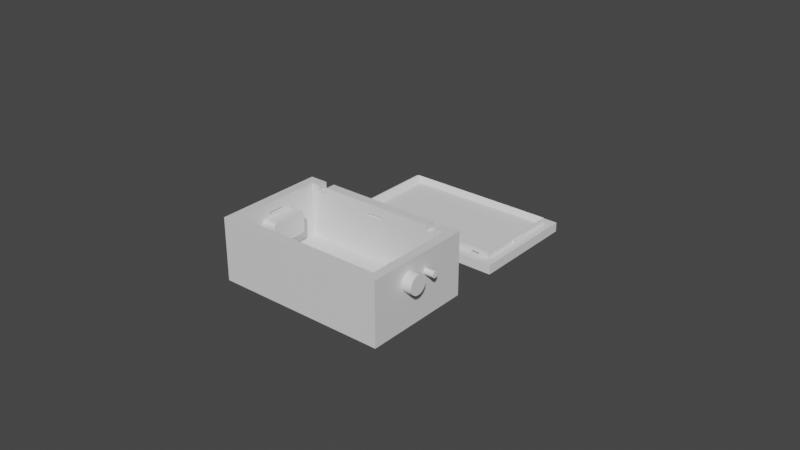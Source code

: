 # Source: Case_55x35x23mm_without_holes_.blend  (saved by Blender 3.5.10; exported with 4.5.12 LTS)
import bpy
from mathutils import Matrix  # noqa: F401  (used for matrix-valued properties, if any)

bpy.ops.wm.read_factory_settings(use_empty=True)
scene = bpy.context.scene
scene.name = 'Scene'

# ---- materials (node trees are filled in below, after node groups)
mat_material = bpy.data.materials.new('Material')
mat_material.alpha_threshold = 0.0
mat_material.use_transparent_shadow = False
mat_material.roughness = 0.5
mat_material.line_color = (0.0, 0.0, 0.0, 1.0)

# ---- material node trees
mat_material.use_nodes = True; mat_material.node_tree.nodes.clear()
_N = mat_material.node_tree.nodes; _L = mat_material.node_tree.links
n0 = _N.new('ShaderNodeOutputMaterial'); n0.name = 'Material Output'; n0.location = (300, 300)
n1 = _N.new('ShaderNodeBsdfPrincipled'); n1.name = 'Principled BSDF'; n1.location = (10, 300)
n1.distribution = 'GGX'
n1.subsurface_method = 'RANDOM_WALK_SKIN'
n1.inputs[3].default_value = 1.45
n1.inputs[27].default_value = (0.0, 0.0, 0.0, 1.0)
n1.inputs[28].default_value = 1.0
_L.new(n1.outputs[0], n0.inputs[0])
n0.is_active_output = True

# ---- world
world_world = bpy.data.worlds.new('World'); scene.world = world_world
world_world.use_nodes = True; world_world.node_tree.nodes.clear()
_N = world_world.node_tree.nodes; _L = world_world.node_tree.links
n0 = _N.new('ShaderNodeOutputWorld'); n0.name = 'World Output'; n0.location = (300, 300)
n1 = _N.new('ShaderNodeBackground'); n1.name = 'Background'; n1.location = (10, 300)
n1.inputs[0].default_value = (0.05088, 0.05088, 0.05088, 1.0)
_L.new(n1.outputs[0], n0.inputs[0])
n0.is_active_output = True
world_world.color = (0.05088, 0.05088, 0.05088)
world_world.use_sun_shadow = False
world_world.sun_shadow_jitter_overblur = 0.0

# ---- meshes
me_cube = bpy.data.meshes.new('Cube')
me_cube.from_pydata([(0.02454, 0.009319, 0.00455), (-0.002462, -0.02021, 0.00075), (-0.002462, -0.02021, 0.00155), (0.02754, 0.01232, -0.01545), (0.02454, -0.01968, 0.00455), (0.002538, -0.02021, 0.00075), (0.02754, -0.02268, -0.01545), (0.002538, -0.02021, 0.00155), (-0.002462, 0.009856, 0.00075), (-0.02446, 0.009319, 0.00455), (-0.002462, 0.009856, 0.00155), (0.02507, -0.003138, 0.00075), (0.002538, 0.009856, 0.00075), (0.02507, -0.003138, 0.00155), (0.002538, 0.009856, 0.00155), (-0.025, -0.003138, 0.00075), (0.02507, -0.008138, 0.00075), (-0.025, -0.003138, 0.00155), (0.02507, -0.008138, 0.00155), (-0.02746, 0.01232, -0.01545), (-0.02446, -0.01968, 0.00455), (-0.025, -0.008138, 0.00075), (-0.02746, -0.02268, -0.01545), (-0.025, -0.008138, 0.00155), (0.02754, -0.02268, 0.00455), (-0.02746, -0.02268, 0.00455), (0.02754, 0.01232, 0.00455), (-0.02746, 0.01232, 0.00455), (0.02454, -0.01968, -0.01245), (-0.02446, -0.01968, -0.01245), (0.02454, 0.009319, -0.01245), (-0.02446, 0.009319, -0.01245), (0.01852, 0.009319, 0.00255), (0.01852, 0.009319, 0.00455), (0.02152, 0.009319, 0.00455), (0.02152, 0.009319, 0.00255), (0.01852, 0.01232, 0.00255), (0.01852, 0.01232, 0.00455), (0.02152, 0.01232, 0.00455), (0.02152, 0.01232, 0.00255), (-0.02167, 0.009319, 0.00455), (-0.01867, 0.009319, 0.00455), (-0.02167, 0.009319, 0.00255), (-0.01867, 0.009319, 0.00255), (-0.02167, 0.01232, 0.00255), (-0.02167, 0.01232, 0.00455), (-0.01867, 0.01232, 0.00455), (-0.01867, 0.01232, 0.00255), (-0.02446, -0.008138, 0.00075), (-0.02446, -0.008138, 0.00155), (-0.02446, -0.003138, 0.00075), (-0.02446, -0.003138, 0.00155), (0.02454, -0.008138, 0.00075), (0.02454, -0.008138, 0.00155), (0.02454, -0.003138, 0.00155), (0.02454, -0.003138, 0.00075), (-0.002462, 0.009319, 0.00075), (-0.002462, 0.009319, 0.00155), (0.002538, 0.009319, 0.00155), (0.002538, 0.009319, 0.00075), (-0.002462, -0.01968, 0.00155), (-0.002462, -0.01968, 0.00075), (0.002538, -0.01968, 0.00075), (0.002538, -0.01968, 0.00155)], [], [(42, 40, 9, 31, 30, 0, 34, 35, 32, 58, 59, 56, 57, 43), (57, 58, 32, 33, 41, 43), (6, 24, 25, 22), (22, 25, 27, 19), (19, 3, 6, 22), (3, 26, 24, 6), (39, 38, 26, 3, 19, 27, 45, 44, 47, 46, 37, 36), (4, 20, 25, 24), (0, 4, 24, 26), (20, 9, 27, 25), (34, 0, 26, 38), (33, 37, 46, 41), (27, 9, 40, 45), (30, 31, 29, 28), (55, 54, 0, 30, 28, 4, 53, 52), (4, 0, 54, 53), (48, 49, 20, 29, 31, 9, 51, 50), (51, 9, 20, 49), (4, 28, 29, 20, 60, 61, 62, 63), (20, 4, 63, 60), (33, 32, 36, 37), (39, 35, 34, 38), (36, 32, 35, 39), (40, 42, 44, 45), (46, 47, 43, 41), (44, 42, 43, 47), (48, 21, 23, 49), (21, 15, 17, 23), (51, 17, 15, 50), (15, 21, 48, 50), (23, 17, 51, 49), (53, 18, 16, 52), (16, 18, 13, 11), (55, 11, 13, 54), (16, 11, 55, 52), (13, 18, 53, 54), (58, 14, 12, 59), (12, 14, 10, 8), (56, 8, 10, 57), (59, 12, 8, 56), (57, 10, 14, 58), (1, 2, 7, 5), (5, 7, 63, 62), (2, 1, 61, 60), (61, 1, 5, 62), (7, 2, 60, 63)])
_uv = me_cube.uv_layers.new(name='UVMap')
_uv.uv.foreach_set('vector', [0.8487, 0.5214, 0.8487, 0.5214, 0.8614, 0.5214, 0.8614, 0.5214, 0.6386, 0.5214, 0.6386, 0.5214, 0.6523, 0.5214, 0.6523, 0.5214, 0.666, 0.5214, 0.7386, 0.5214, 0.7386, 0.5214, 0.7614, 0.5214, 0.7614, 0.5214, 0.835, 0.5214, 0.7614, 0.5214, 0.7386, 0.5214, 0.666, 0.5214, 0.666, 0.5214, 0.835, 0.5214, 0.835, 0.5214, 0.375, 0.75, 0.625, 0.75, 0.625, 1.0, 0.375, 1.0, 0.375, 0.0, 0.625, 0.0, 0.625, 0.25, 0.375, 0.25, 0.125, 0.5, 0.375, 0.5, 0.375, 0.75, 0.125, 0.75, 0.375, 0.5, 0.625, 0.5, 0.625, 0.75, 0.375, 0.75, 0.6, 0.4727, 0.625, 0.4727, 0.625, 0.5, 0.375, 0.5, 0.375, 0.25, 0.625, 0.25, 0.625, 0.2763, 0.6, 0.2763, 0.6, 0.29, 0.625, 0.29, 0.625, 0.459, 0.6, 0.459, 0.6386, 0.7286, 0.8614, 0.7286, 0.875, 0.75, 0.625, 0.75, 0.6386, 0.5214, 0.6386, 0.7286, 0.625, 0.75, 0.625, 0.5, 0.8614, 0.7286, 0.8614, 0.5214, 0.875, 0.5, 0.875, 0.75, 0.6523, 0.5214, 0.6386, 0.5214, 0.625, 0.5, 0.6523, 0.5, 0.666, 0.5214, 0.666, 0.5, 0.835, 0.5, 0.835, 0.5214, 0.875, 0.5, 0.8614, 0.5214, 0.8487, 0.5214, 0.8487, 0.5, 0.6386, 0.5214, 0.8614, 0.5214, 0.8614, 0.7286, 0.6386, 0.7286, 0.6386, 0.6104, 0.6386, 0.6104, 0.6386, 0.5214, 0.6386, 0.5214, 0.6386, 0.7286, 0.6386, 0.7286, 0.6386, 0.6461, 0.6386, 0.6461, 0.6386, 0.7286, 0.6386, 0.5214, 0.6386, 0.6104, 0.6386, 0.6461, 0.8614, 0.6461, 0.8614, 0.6461, 0.8614, 0.7286, 0.8614, 0.7286, 0.8614, 0.5214, 0.8614, 0.5214, 0.8614, 0.6104, 0.8614, 0.6104, 0.8614, 0.6104, 0.8614, 0.5214, 0.8614, 0.7286, 0.8614, 0.6461, 0.6386, 0.7286, 0.6386, 0.7286, 0.8614, 0.7286, 0.8614, 0.7286, 0.7614, 0.7286, 0.7614, 0.7286, 0.7386, 0.7286, 0.7386, 0.7286, 0.8614, 0.7286, 0.6386, 0.7286, 0.7386, 0.7286, 0.7614, 0.7286, 0.625, 0.05093, 0.375, 0.05093, 0.375, 0.2009, 0.625, 0.2009, 0.375, 0.5491, 0.375, 0.6991, 0.625, 0.6991, 0.625, 0.5491, 0.125, 0.5491, 0.125, 0.6991, 0.375, 0.6991, 0.375, 0.5491, 0.625, 0.06272, 0.375, 0.06272, 0.375, 0.2127, 0.625, 0.2127, 0.625, 0.5373, 0.375, 0.5373, 0.375, 0.6873, 0.625, 0.6873, 0.125, 0.5373, 0.125, 0.6873, 0.375, 0.6873, 0.375, 0.5373, 0.375, 0.2507, 0.375, 0.5, 0.625, 0.5, 0.625, 0.2507, 0.375, 0.5, 0.375, 0.75, 0.625, 0.75, 0.625, 0.5, 0.625, 0.9993, 0.625, 0.75, 0.375, 0.75, 0.375, 0.9993, 0.375, 0.75, 0.375, 0.5, 0.1257, 0.5, 0.1257, 0.75, 0.625, 0.5, 0.625, 0.75, 0.8743, 0.75, 0.8743, 0.5, 0.625, 0.2506, 0.625, 0.5, 0.375, 0.5, 0.375, 0.2506, 0.375, 0.5, 0.625, 0.5, 0.625, 0.75, 0.375, 0.75, 0.375, 0.9994, 0.375, 0.75, 0.625, 0.75, 0.625, 0.9994, 0.375, 0.5, 0.375, 0.75, 0.1256, 0.75, 0.1256, 0.5, 0.625, 0.75, 0.625, 0.5, 0.8744, 0.5, 0.8744, 0.75, 0.625, 0.2503, 0.625, 0.5, 0.375, 0.5, 0.375, 0.2503, 0.375, 0.5, 0.625, 0.5, 0.625, 0.75, 0.375, 0.75, 0.375, 0.9997, 0.375, 0.75, 0.625, 0.75, 0.625, 0.9997, 0.1253, 0.5, 0.375, 0.5, 0.375, 0.75, 0.1253, 0.75, 0.8747, 0.75, 0.625, 0.75, 0.625, 0.5, 0.8747, 0.5, 0.375, 0.0, 0.625, 0.0, 0.625, 0.25, 0.375, 0.25, 0.375, 0.25, 0.625, 0.25, 0.625, 0.4967, 0.375, 0.4967, 0.625, 1.0, 0.375, 1.0, 0.375, 0.7533, 0.625, 0.7533, 0.3717, 0.75, 0.125, 0.75, 0.125, 0.5, 0.3717, 0.5, 0.875, 0.5, 0.875, 0.75, 0.6283, 0.75, 0.6283, 0.5])
me_cube.materials.append(mat_material)
me_cube.use_mirror_vertex_groups = False
me_cube.update()
me_plane = bpy.data.meshes.new('Plane')
me_plane.from_pydata([(-0.0275, 0.0325, 0.0), (0.0275, 0.0325, 0.0), (-0.0275, 0.0675, 0.0), (0.0275, 0.0675, 0.0), (-0.0275, 0.0675, 0.003), (-0.0275, 0.0325, 0.003), (0.0275, 0.0325, 0.003), (0.0275, 0.0675, 0.003)], [], [(0, 2, 3, 1), (5, 6, 7, 4), (1, 3, 7, 6), (2, 0, 5, 4), (3, 2, 4, 7), (0, 1, 6, 5)])
_uv = me_plane.uv_layers.new(name='UVMap')
_uv.uv.foreach_set('vector', [0.0, 0.0, 0.0, 1.0, 1.0, 1.0, 1.0, 0.0, 0.0, 0.0, 1.0, 0.0, 1.0, 1.0, 0.0, 1.0, 1.0, 0.0, 1.0, 1.0, 1.0, 1.0, 1.0, 0.0, 0.0, 1.0, 0.0, 0.0, 0.0, 0.0, 0.0, 1.0, 1.0, 1.0, 0.0, 1.0, 0.0, 1.0, 1.0, 1.0, 0.0, 0.0, 1.0, 0.0, 1.0, 0.0, 0.0, 0.0])
me_plane.update()
me_cube_001 = bpy.data.meshes.new('Cube.001')
me_cube_001.from_pydata([(-0.02249, 0.03664, 0.003039), (-0.02249, 0.0634, 0.002915), (0.02274, 0.03664, 0.003039), (0.02274, 0.0634, 0.002915), (-0.02437, 0.06452, 0.00291), (-0.02437, 0.03552, 0.003044), (-0.02437, 0.03553, 0.005044), (-0.02437, 0.06453, 0.00491), (0.02463, 0.06452, 0.00291), (0.02463, 0.06453, 0.00491), (0.02463, 0.03552, 0.003044), (0.02463, 0.03553, 0.005044), (0.01848, 0.03552, 0.003744), (0.02149, 0.03552, 0.003744), (-0.02169, 0.03552, 0.003744), (-0.01867, 0.03552, 0.003044), (-0.02169, 0.03552, 0.003044), (0.02149, 0.03552, 0.003044), (0.01848, 0.03552, 0.003044), (-0.01867, 0.03552, 0.003744), (-0.02169, 0.03625, 0.003741), (-0.02169, 0.03664, 0.003039), (-0.01867, 0.03625, 0.003741), (-0.01867, 0.03664, 0.003039), (0.02149, 0.03664, 0.003039), (0.01848, 0.03664, 0.003039), (0.01848, 0.03625, 0.003741), (0.02149, 0.03625, 0.003741)], [], [(5, 6, 7, 4), (4, 7, 9, 8), (8, 9, 11, 10), (10, 11, 6, 5, 16, 14, 19, 15, 18, 12, 13, 17), (1, 3, 9, 7), (1, 0, 5, 4), (3, 1, 4, 8), (21, 0, 6, 11, 2, 24, 27, 26, 25, 23, 22, 20), (2, 3, 8, 10), (0, 1, 7, 6), (2, 10, 17, 24), (23, 25, 18, 15), (0, 21, 16, 5), (3, 2, 11, 9), (21, 20, 14, 16), (15, 19, 22, 23), (19, 14, 20, 22), (17, 13, 27, 24), (12, 18, 25, 26), (13, 12, 26, 27)])
_uv = me_cube_001.uv_layers.new(name='UVMap')
_uv.uv.foreach_set('vector', [0.375, 0.0, 0.625, 0.0, 0.625, 0.25, 0.375, 0.25, 0.375, 0.25, 0.625, 0.25, 0.625, 0.5, 0.375, 0.5, 0.375, 0.5, 0.625, 0.5, 0.625, 0.75, 0.375, 0.75, 0.375, 0.75, 0.625, 0.75, 0.625, 1.0, 0.375, 1.0, 0.375, 0.9863, 0.4625, 0.9863, 0.4625, 0.9709, 0.375, 0.9709, 0.375, 0.7814, 0.4625, 0.7814, 0.4625, 0.766, 0.375, 0.766, 0.1346, 0.5096, 0.3654, 0.5096, 0.625, 0.5, 0.625, 0.25, 0.1346, 0.5096, 0.1346, 0.7404, 0.125, 0.75, 0.125, 0.5, 0.3654, 0.5096, 0.1346, 0.5096, 0.125, 0.5, 0.375, 0.5, 0.1387, 0.7404, 0.1346, 0.7404, 0.625, 1.0, 0.625, 0.75, 0.3654, 0.7404, 0.359, 0.7404, 0.452, 0.7492, 0.4421, 0.7548, 0.3436, 0.7404, 0.1541, 0.7404, 0.3188, 0.821, 0.3091, 0.8266, 0.3654, 0.7404, 0.3654, 0.5096, 0.375, 0.5, 0.375, 0.75, 0.1346, 0.7404, 0.1346, 0.5096, 0.625, 0.25, 0.625, 0.0, 0.3654, 0.7404, 0.375, 0.75, 0.359, 0.75, 0.359, 0.7404, 0.1541, 0.7404, 0.3436, 0.7404, 0.3436, 0.75, 0.1541, 0.75, 0.1346, 0.7404, 0.1387, 0.7404, 0.1387, 0.75, 0.125, 0.75, 0.3654, 0.5096, 0.3654, 0.7404, 0.625, 0.75, 0.625, 0.5, 0.3751, 0.1834, 0.625, 0.1616, 0.625, 0.1209, 0.3751, 0.1209, 0.3751, 0.6291, 0.625, 0.6291, 0.625, 0.5884, 0.3751, 0.5666, 0.625, 0.6291, 0.875, 0.6291, 0.875, 0.5884, 0.625, 0.5884, 0.3751, 0.1209, 0.625, 0.1209, 0.625, 0.1616, 0.3751, 0.1834, 0.625, 0.6291, 0.3751, 0.6291, 0.3751, 0.5666, 0.625, 0.5884, 0.875, 0.6291, 0.625, 0.6291, 0.625, 0.5884, 0.875, 0.5884])
me_cube_001.update()
me_cube_004 = bpy.data.meshes.new('Cube.004')
me_cube_004.from_pydata([(-0.02437, 0.0531, 0.003), (-0.02437, 0.0531, 0.0038), (-0.02437, 0.0481, 0.003), (-0.02437, 0.0481, 0.0038), (-0.02491, 0.0531, 0.003), (-0.02491, 0.0531, 0.0038), (-0.02491, 0.0481, 0.003), (-0.02491, 0.0481, 0.0038)], [], [(0, 1, 3, 2), (2, 3, 7, 6), (6, 7, 5, 4), (4, 5, 1, 0), (2, 6, 4, 0), (7, 3, 1, 5)])
_uv = me_cube_004.uv_layers.new(name='UVMap')
_uv.uv.foreach_set('vector', [0.375, 0.0, 0.625, 0.0, 0.625, 0.25, 0.375, 0.25, 0.375, 0.25, 0.625, 0.25, 0.625, 0.5, 0.375, 0.5, 0.375, 0.5, 0.625, 0.5, 0.625, 0.75, 0.375, 0.75, 0.375, 0.75, 0.625, 0.75, 0.625, 1.0, 0.375, 1.0, 0.125, 0.5, 0.375, 0.5, 0.375, 0.75, 0.125, 0.75, 0.625, 0.5, 0.875, 0.5, 0.875, 0.75, 0.625, 0.75])
me_cube_004.update()
me_cube_006 = bpy.data.meshes.new('Cube.006')
me_cube_006.from_pydata([(-0.0002688, 0.0025, -0.0004), (-0.0002688, 0.0025, 0.0004), (-0.0002688, -0.0025, -0.0004), (-0.0002688, -0.0025, 0.0004), (0.0002688, 0.0025, -0.0004), (0.0002688, 0.0025, 0.0004), (0.0002688, -0.0025, -0.0004), (0.0002688, -0.0025, 0.0004)], [], [(0, 2, 3, 1), (2, 6, 7, 3), (6, 4, 5, 7), (4, 0, 1, 5), (2, 0, 4, 6), (7, 5, 1, 3)])
_uv = me_cube_006.uv_layers.new(name='UVMap')
_uv.uv.foreach_set('vector', [0.375, 0.0, 0.375, 0.25, 0.625, 0.25, 0.625, 0.0, 0.375, 0.25, 0.375, 0.5, 0.625, 0.5, 0.625, 0.25, 0.375, 0.5, 0.375, 0.75, 0.625, 0.75, 0.625, 0.5, 0.375, 0.75, 0.375, 1.0, 0.625, 1.0, 0.625, 0.75, 0.125, 0.5, 0.125, 0.75, 0.375, 0.75, 0.375, 0.5, 0.625, 0.5, 0.625, 0.75, 0.875, 0.75, 0.875, 0.5])
me_cube_006.update()
me_cube_008 = bpy.data.meshes.new('Cube.008')
me_cube_008.from_pydata([(-0.0025, 0.06452, 0.003), (-0.0025, 0.06452, 0.0038), (0.0025, 0.06452, 0.003), (0.0025, 0.06452, 0.0038), (-0.0025, 0.06506, 0.003), (-0.0025, 0.06506, 0.0038), (0.0025, 0.06506, 0.003), (0.0025, 0.06506, 0.0038)], [], [(0, 2, 3, 1), (2, 6, 7, 3), (6, 4, 5, 7), (4, 0, 1, 5), (2, 0, 4, 6), (7, 5, 1, 3)])
_uv = me_cube_008.uv_layers.new(name='UVMap')
_uv.uv.foreach_set('vector', [0.375, 0.0, 0.375, 0.25, 0.625, 0.25, 0.625, 0.0, 0.375, 0.25, 0.375, 0.5, 0.625, 0.5, 0.625, 0.25, 0.375, 0.5, 0.375, 0.75, 0.625, 0.75, 0.625, 0.5, 0.375, 0.75, 0.375, 1.0, 0.625, 1.0, 0.625, 0.75, 0.125, 0.5, 0.125, 0.75, 0.375, 0.75, 0.375, 0.5, 0.625, 0.5, 0.625, 0.75, 0.875, 0.75, 0.875, 0.5])
me_cube_008.update()
me_cube_009 = bpy.data.meshes.new('Cube.009')
me_cube_009.from_pydata([(-0.0025, 0.06452, 0.003), (-0.0025, 0.06452, 0.0038), (0.0025, 0.06452, 0.003), (0.0025, 0.06452, 0.0038), (-0.0025, 0.06506, 0.003), (-0.0025, 0.06506, 0.0038), (0.0025, 0.06506, 0.003), (0.0025, 0.06506, 0.0038)], [], [(0, 2, 3, 1), (2, 6, 7, 3), (6, 4, 5, 7), (4, 0, 1, 5), (2, 0, 4, 6), (7, 5, 1, 3)])
_uv = me_cube_009.uv_layers.new(name='UVMap')
_uv.uv.foreach_set('vector', [0.375, 0.0, 0.375, 0.25, 0.625, 0.25, 0.625, 0.0, 0.375, 0.25, 0.375, 0.5, 0.625, 0.5, 0.625, 0.25, 0.375, 0.5, 0.375, 0.75, 0.625, 0.75, 0.625, 0.5, 0.375, 0.75, 0.375, 1.0, 0.625, 1.0, 0.625, 0.75, 0.125, 0.5, 0.125, 0.75, 0.375, 0.75, 0.375, 0.5, 0.625, 0.5, 0.625, 0.75, 0.875, 0.75, 0.875, 0.5])
me_cube_009.update()
me_cylinder = bpy.data.meshes.new('Cylinder')
me_cylinder.from_pydata([(-0.01, 0.0025, -1.863e-09), (0.01, 0.0025, -1.863e-09), (-0.01, 0.002452, -0.0004877), (0.01, 0.002452, -0.0004877), (-0.01, 0.00231, -0.0009567), (0.01, 0.00231, -0.0009567), (-0.01, 0.002079, -0.001389), (0.01, 0.002079, -0.001389), (-0.01, 0.001768, -0.001768), (0.01, 0.001768, -0.001768), (-0.01, 0.001389, -0.002079), (0.01, 0.001389, -0.002079), (-0.01, 0.0009567, -0.00231), (0.01, 0.0009567, -0.00231), (-0.01, 0.0004877, -0.002452), (0.01, 0.0004877, -0.002452), (-0.01, -2.91e-11, -0.0025), (0.01, -2.91e-11, -0.0025), (-0.01, -0.0004877, -0.002452), (0.01, -0.0004877, -0.002452), (-0.01, -0.0009567, -0.00231), (0.01, -0.0009567, -0.00231), (-0.01, -0.001389, -0.002079), (0.01, -0.001389, -0.002079), (-0.01, -0.001768, -0.001768), (0.01, -0.001768, -0.001768), (-0.01, -0.002079, -0.001389), (0.01, -0.002079, -0.001389), (-0.01, -0.00231, -0.0009567), (0.01, -0.00231, -0.0009567), (-0.01, -0.002452, -0.0004877), (0.01, -0.002452, -0.0004877), (-0.01, -0.0025, -1.863e-09), (0.01, -0.0025, -1.863e-09), (-0.01, -0.002452, 0.0004877), (0.01, -0.002452, 0.0004877), (-0.01, -0.00231, 0.0009567), (0.01, -0.00231, 0.0009567), (-0.01, -0.002079, 0.001389), (0.01, -0.002079, 0.001389), (-0.01, -0.001768, 0.001768), (0.01, -0.001768, 0.001768), (-0.01, -0.001389, 0.002079), (0.01, -0.001389, 0.002079), (-0.01, -0.0009567, 0.00231), (0.01, -0.0009567, 0.00231), (-0.01, -0.0004877, 0.002452), (0.01, -0.0004877, 0.002452), (-0.01, -2.91e-11, 0.0025), (0.01, -2.91e-11, 0.0025), (-0.01, 0.0004877, 0.002452), (0.01, 0.0004877, 0.002452), (-0.01, 0.0009567, 0.00231), (0.01, 0.0009567, 0.00231), (-0.01, 0.001389, 0.002079), (0.01, 0.001389, 0.002079), (-0.01, 0.001768, 0.001768), (0.01, 0.001768, 0.001768), (-0.01, 0.002079, 0.001389), (0.01, 0.002079, 0.001389), (-0.01, 0.00231, 0.0009567), (0.01, 0.00231, 0.0009567), (-0.01, 0.002452, 0.0004877), (0.01, 0.002452, 0.0004877)], [], [(0, 1, 3, 2), (2, 3, 5, 4), (4, 5, 7, 6), (6, 7, 9, 8), (8, 9, 11, 10), (10, 11, 13, 12), (12, 13, 15, 14), (14, 15, 17, 16), (16, 17, 19, 18), (18, 19, 21, 20), (20, 21, 23, 22), (22, 23, 25, 24), (24, 25, 27, 26), (26, 27, 29, 28), (28, 29, 31, 30), (30, 31, 33, 32), (32, 33, 35, 34), (34, 35, 37, 36), (36, 37, 39, 38), (38, 39, 41, 40), (40, 41, 43, 42), (42, 43, 45, 44), (44, 45, 47, 46), (46, 47, 49, 48), (48, 49, 51, 50), (50, 51, 53, 52), (52, 53, 55, 54), (54, 55, 57, 56), (56, 57, 59, 58), (58, 59, 61, 60), (3, 1, 63, 61, 59, 57, 55, 53, 51, 49, 47, 45, 43, 41, 39, 37, 35, 33, 31, 29, 27, 25, 23, 21, 19, 17, 15, 13, 11, 9, 7, 5), (60, 61, 63, 62), (62, 63, 1, 0), (0, 2, 4, 6, 8, 10, 12, 14, 16, 18, 20, 22, 24, 26, 28, 30, 32, 34, 36, 38, 40, 42, 44, 46, 48, 50, 52, 54, 56, 58, 60, 62)])
_uv = me_cylinder.uv_layers.new(name='UVMap')
_uv.uv.foreach_set('vector', [1.0, 0.5, 1.0, 1.0, 0.9688, 1.0, 0.9688, 0.5, 0.9688, 0.5, 0.9688, 1.0, 0.9375, 1.0, 0.9375, 0.5, 0.9375, 0.5, 0.9375, 1.0, 0.9062, 1.0, 0.9062, 0.5, 0.9062, 0.5, 0.9062, 1.0, 0.875, 1.0, 0.875, 0.5, 0.875, 0.5, 0.875, 1.0, 0.8438, 1.0, 0.8438, 0.5, 0.8438, 0.5, 0.8438, 1.0, 0.8125, 1.0, 0.8125, 0.5, 0.8125, 0.5, 0.8125, 1.0, 0.7812, 1.0, 0.7812, 0.5, 0.7812, 0.5, 0.7812, 1.0, 0.75, 1.0, 0.75, 0.5, 0.75, 0.5, 0.75, 1.0, 0.7188, 1.0, 0.7188, 0.5, 0.7188, 0.5, 0.7188, 1.0, 0.6875, 1.0, 0.6875, 0.5, 0.6875, 0.5, 0.6875, 1.0, 0.6562, 1.0, 0.6562, 0.5, 0.6562, 0.5, 0.6562, 1.0, 0.625, 1.0, 0.625, 0.5, 0.625, 0.5, 0.625, 1.0, 0.5938, 1.0, 0.5938, 0.5, 0.5938, 0.5, 0.5938, 1.0, 0.5625, 1.0, 0.5625, 0.5, 0.5625, 0.5, 0.5625, 1.0, 0.5312, 1.0, 0.5312, 0.5, 0.5312, 0.5, 0.5312, 1.0, 0.5, 1.0, 0.5, 0.5, 0.5, 0.5, 0.5, 1.0, 0.4688, 1.0, 0.4688, 0.5, 0.4688, 0.5, 0.4688, 1.0, 0.4375, 1.0, 0.4375, 0.5, 0.4375, 0.5, 0.4375, 1.0, 0.4062, 1.0, 0.4062, 0.5, 0.4062, 0.5, 0.4062, 1.0, 0.375, 1.0, 0.375, 0.5, 0.375, 0.5, 0.375, 1.0, 0.3438, 1.0, 0.3438, 0.5, 0.3438, 0.5, 0.3438, 1.0, 0.3125, 1.0, 0.3125, 0.5, 0.3125, 0.5, 0.3125, 1.0, 0.2812, 1.0, 0.2812, 0.5, 0.2812, 0.5, 0.2812, 1.0, 0.25, 1.0, 0.25, 0.5, 0.25, 0.5, 0.25, 1.0, 0.2188, 1.0, 0.2188, 0.5, 0.2188, 0.5, 0.2188, 1.0, 0.1875, 1.0, 0.1875, 0.5, 0.1875, 0.5, 0.1875, 1.0, 0.1562, 1.0, 0.1562, 0.5, 0.1562, 0.5, 0.1562, 1.0, 0.125, 1.0, 0.125, 0.5, 0.125, 0.5, 0.125, 1.0, 0.09375, 1.0, 0.09375, 0.5, 0.09375, 0.5, 0.09375, 1.0, 0.0625, 1.0, 0.0625, 0.5, 0.2968, 0.4854, 0.25, 0.49, 0.2032, 0.4854, 0.1582, 0.4717, 0.1167, 0.4496, 0.08029, 0.4197, 0.05045, 0.3833, 0.02827, 0.3418, 0.01461, 0.2968, 0.01, 0.25, 0.01461, 0.2032, 0.02827, 0.1582, 0.05045, 0.1167, 0.08029, 0.08029, 0.1167, 0.05045, 0.1582, 0.02827, 0.2032, 0.01461, 0.25, 0.01, 0.2968, 0.01461, 0.3418, 0.02827, 0.3833, 0.05045, 0.4197, 0.08029, 0.4496, 0.1167, 0.4717, 0.1582, 0.4854, 0.2032, 0.49, 0.25, 0.4854, 0.2968, 0.4717, 0.3418, 0.4496, 0.3833, 0.4197, 0.4197, 0.3833, 0.4496, 0.3418, 0.4717, 0.0625, 0.5, 0.0625, 1.0, 0.03125, 1.0, 0.03125, 0.5, 0.03125, 0.5, 0.03125, 1.0, 0.0, 1.0, 0.0, 0.5, 0.75, 0.49, 0.7968, 0.4854, 0.8418, 0.4717, 0.8833, 0.4496, 0.9197, 0.4197, 0.9496, 0.3833, 0.9717, 0.3418, 0.9854, 0.2968, 0.99, 0.25, 0.9854, 0.2032, 0.9717, 0.1582, 0.9496, 0.1167, 0.9197, 0.08029, 0.8833, 0.05045, 0.8418, 0.02827, 0.7968, 0.01461, 0.75, 0.01, 0.7032, 0.01461, 0.6582, 0.02827, 0.6167, 0.05045, 0.5803, 0.08029, 0.5504, 0.1167, 0.5283, 0.1582, 0.5146, 0.2032, 0.51, 0.25, 0.5146, 0.2968, 0.5283, 0.3418, 0.5504, 0.3833, 0.5803, 0.4197, 0.6167, 0.4496, 0.6582, 0.4717, 0.7032, 0.4854])
me_cylinder.update()
me_cylinder_001 = bpy.data.meshes.new('Cylinder.001')
me_cylinder_001.from_pydata([(-0.01, 0.0025, -1.863e-09), (0.01, 0.0025, -1.863e-09), (-0.01, 0.002452, -0.0004877), (0.01, 0.002452, -0.0004877), (-0.01, 0.00231, -0.0009567), (0.01, 0.00231, -0.0009567), (-0.01, 0.002079, -0.001389), (0.01, 0.002079, -0.001389), (-0.01, 0.001768, -0.001768), (0.01, 0.001768, -0.001768), (-0.01, 0.001389, -0.002079), (0.01, 0.001389, -0.002079), (-0.01, 0.0009567, -0.00231), (0.01, 0.0009567, -0.00231), (-0.01, 0.0004877, -0.002452), (0.01, 0.0004877, -0.002452), (-0.01, -2.91e-11, -0.0025), (0.01, -2.91e-11, -0.0025), (-0.01, -0.0004877, -0.002452), (0.01, -0.0004877, -0.002452), (-0.01, -0.0009567, -0.00231), (0.01, -0.0009567, -0.00231), (-0.01, -0.001389, -0.002079), (0.01, -0.001389, -0.002079), (-0.01, -0.001768, -0.001768), (0.01, -0.001768, -0.001768), (-0.01, -0.002079, -0.001389), (0.01, -0.002079, -0.001389), (-0.01, -0.00231, -0.0009567), (0.01, -0.00231, -0.0009567), (-0.01, -0.002452, -0.0004877), (0.01, -0.002452, -0.0004877), (-0.01, -0.0025, -1.863e-09), (0.01, -0.0025, -1.863e-09), (-0.01, -0.002452, 0.0004877), (0.01, -0.002452, 0.0004877), (-0.01, -0.00231, 0.0009567), (0.01, -0.00231, 0.0009567), (-0.01, -0.002079, 0.001389), (0.01, -0.002079, 0.001389), (-0.01, -0.001768, 0.001768), (0.01, -0.001768, 0.001768), (-0.01, -0.001389, 0.002079), (0.01, -0.001389, 0.002079), (-0.01, -0.0009567, 0.00231), (0.01, -0.0009567, 0.00231), (-0.01, -0.0004877, 0.002452), (0.01, -0.0004877, 0.002452), (-0.01, -2.91e-11, 0.0025), (0.01, -2.91e-11, 0.0025), (-0.01, 0.0004877, 0.002452), (0.01, 0.0004877, 0.002452), (-0.01, 0.0009567, 0.00231), (0.01, 0.0009567, 0.00231), (-0.01, 0.001389, 0.002079), (0.01, 0.001389, 0.002079), (-0.01, 0.001768, 0.001768), (0.01, 0.001768, 0.001768), (-0.01, 0.002079, 0.001389), (0.01, 0.002079, 0.001389), (-0.01, 0.00231, 0.0009567), (0.01, 0.00231, 0.0009567), (-0.01, 0.002452, 0.0004877), (0.01, 0.002452, 0.0004877)], [], [(0, 1, 3, 2), (2, 3, 5, 4), (4, 5, 7, 6), (6, 7, 9, 8), (8, 9, 11, 10), (10, 11, 13, 12), (12, 13, 15, 14), (14, 15, 17, 16), (16, 17, 19, 18), (18, 19, 21, 20), (20, 21, 23, 22), (22, 23, 25, 24), (24, 25, 27, 26), (26, 27, 29, 28), (28, 29, 31, 30), (30, 31, 33, 32), (32, 33, 35, 34), (34, 35, 37, 36), (36, 37, 39, 38), (38, 39, 41, 40), (40, 41, 43, 42), (42, 43, 45, 44), (44, 45, 47, 46), (46, 47, 49, 48), (48, 49, 51, 50), (50, 51, 53, 52), (52, 53, 55, 54), (54, 55, 57, 56), (56, 57, 59, 58), (58, 59, 61, 60), (3, 1, 63, 61, 59, 57, 55, 53, 51, 49, 47, 45, 43, 41, 39, 37, 35, 33, 31, 29, 27, 25, 23, 21, 19, 17, 15, 13, 11, 9, 7, 5), (60, 61, 63, 62), (62, 63, 1, 0), (0, 2, 4, 6, 8, 10, 12, 14, 16, 18, 20, 22, 24, 26, 28, 30, 32, 34, 36, 38, 40, 42, 44, 46, 48, 50, 52, 54, 56, 58, 60, 62)])
_uv = me_cylinder_001.uv_layers.new(name='UVMap')
_uv.uv.foreach_set('vector', [1.0, 0.5, 1.0, 1.0, 0.9688, 1.0, 0.9688, 0.5, 0.9688, 0.5, 0.9688, 1.0, 0.9375, 1.0, 0.9375, 0.5, 0.9375, 0.5, 0.9375, 1.0, 0.9062, 1.0, 0.9062, 0.5, 0.9062, 0.5, 0.9062, 1.0, 0.875, 1.0, 0.875, 0.5, 0.875, 0.5, 0.875, 1.0, 0.8438, 1.0, 0.8438, 0.5, 0.8438, 0.5, 0.8438, 1.0, 0.8125, 1.0, 0.8125, 0.5, 0.8125, 0.5, 0.8125, 1.0, 0.7812, 1.0, 0.7812, 0.5, 0.7812, 0.5, 0.7812, 1.0, 0.75, 1.0, 0.75, 0.5, 0.75, 0.5, 0.75, 1.0, 0.7188, 1.0, 0.7188, 0.5, 0.7188, 0.5, 0.7188, 1.0, 0.6875, 1.0, 0.6875, 0.5, 0.6875, 0.5, 0.6875, 1.0, 0.6562, 1.0, 0.6562, 0.5, 0.6562, 0.5, 0.6562, 1.0, 0.625, 1.0, 0.625, 0.5, 0.625, 0.5, 0.625, 1.0, 0.5938, 1.0, 0.5938, 0.5, 0.5938, 0.5, 0.5938, 1.0, 0.5625, 1.0, 0.5625, 0.5, 0.5625, 0.5, 0.5625, 1.0, 0.5312, 1.0, 0.5312, 0.5, 0.5312, 0.5, 0.5312, 1.0, 0.5, 1.0, 0.5, 0.5, 0.5, 0.5, 0.5, 1.0, 0.4688, 1.0, 0.4688, 0.5, 0.4688, 0.5, 0.4688, 1.0, 0.4375, 1.0, 0.4375, 0.5, 0.4375, 0.5, 0.4375, 1.0, 0.4062, 1.0, 0.4062, 0.5, 0.4062, 0.5, 0.4062, 1.0, 0.375, 1.0, 0.375, 0.5, 0.375, 0.5, 0.375, 1.0, 0.3438, 1.0, 0.3438, 0.5, 0.3438, 0.5, 0.3438, 1.0, 0.3125, 1.0, 0.3125, 0.5, 0.3125, 0.5, 0.3125, 1.0, 0.2812, 1.0, 0.2812, 0.5, 0.2812, 0.5, 0.2812, 1.0, 0.25, 1.0, 0.25, 0.5, 0.25, 0.5, 0.25, 1.0, 0.2188, 1.0, 0.2188, 0.5, 0.2188, 0.5, 0.2188, 1.0, 0.1875, 1.0, 0.1875, 0.5, 0.1875, 0.5, 0.1875, 1.0, 0.1562, 1.0, 0.1562, 0.5, 0.1562, 0.5, 0.1562, 1.0, 0.125, 1.0, 0.125, 0.5, 0.125, 0.5, 0.125, 1.0, 0.09375, 1.0, 0.09375, 0.5, 0.09375, 0.5, 0.09375, 1.0, 0.0625, 1.0, 0.0625, 0.5, 0.2968, 0.4854, 0.25, 0.49, 0.2032, 0.4854, 0.1582, 0.4717, 0.1167, 0.4496, 0.08029, 0.4197, 0.05045, 0.3833, 0.02827, 0.3418, 0.01461, 0.2968, 0.01, 0.25, 0.01461, 0.2032, 0.02827, 0.1582, 0.05045, 0.1167, 0.08029, 0.08029, 0.1167, 0.05045, 0.1582, 0.02827, 0.2032, 0.01461, 0.25, 0.01, 0.2968, 0.01461, 0.3418, 0.02827, 0.3833, 0.05045, 0.4197, 0.08029, 0.4496, 0.1167, 0.4717, 0.1582, 0.4854, 0.2032, 0.49, 0.25, 0.4854, 0.2968, 0.4717, 0.3418, 0.4496, 0.3833, 0.4197, 0.4197, 0.3833, 0.4496, 0.3418, 0.4717, 0.0625, 0.5, 0.0625, 1.0, 0.03125, 1.0, 0.03125, 0.5, 0.03125, 0.5, 0.03125, 1.0, 0.0, 1.0, 0.0, 0.5, 0.75, 0.49, 0.7968, 0.4854, 0.8418, 0.4717, 0.8833, 0.4496, 0.9197, 0.4197, 0.9496, 0.3833, 0.9717, 0.3418, 0.9854, 0.2968, 0.99, 0.25, 0.9854, 0.2032, 0.9717, 0.1582, 0.9496, 0.1167, 0.9197, 0.08029, 0.8833, 0.05045, 0.8418, 0.02827, 0.7968, 0.01461, 0.75, 0.01, 0.7032, 0.01461, 0.6582, 0.02827, 0.6167, 0.05045, 0.5803, 0.08029, 0.5504, 0.1167, 0.5283, 0.1582, 0.5146, 0.2032, 0.51, 0.25, 0.5146, 0.2968, 0.5283, 0.3418, 0.5504, 0.3833, 0.5803, 0.4197, 0.6167, 0.4496, 0.6582, 0.4717, 0.7032, 0.4854])
me_cylinder_001.update()
me_cube_012 = bpy.data.meshes.new('Cube.012')
me_cube_012.from_pydata([(-0.005, -0.0048, -0.0035), (-0.005, -0.006, -0.0023), (-0.005, -0.004957, -0.00349), (-0.005, -0.005111, -0.003459), (-0.005, -0.005259, -0.003409), (-0.005, -0.0054, -0.003339), (-0.005, -0.005531, -0.003252), (-0.005, -0.005649, -0.003149), (-0.005, -0.005752, -0.003031), (-0.005, -0.005839, -0.0029), (-0.005, -0.005909, -0.002759), (-0.005, -0.005959, -0.002611), (-0.005, -0.00599, -0.002457), (-0.005, -0.006, 0.0023), (-0.005, -0.0048, 0.0035), (-0.005, -0.00599, 0.002457), (-0.005, -0.005959, 0.002611), (-0.005, -0.005909, 0.002759), (-0.005, -0.005839, 0.0029), (-0.005, -0.005752, 0.003031), (-0.005, -0.005649, 0.003149), (-0.005, -0.005531, 0.003252), (-0.005, -0.0054, 0.003339), (-0.005, -0.005259, 0.003409), (-0.005, -0.005111, 0.003459), (-0.005, -0.004957, 0.00349), (-0.005, 0.006, -0.0023), (-0.005, 0.0048, -0.0035), (-0.005, 0.00599, -0.002457), (-0.005, 0.005959, -0.002611), (-0.005, 0.005909, -0.002759), (-0.005, 0.005839, -0.0029), (-0.005, 0.005752, -0.003031), (-0.005, 0.005649, -0.003149), (-0.005, 0.005531, -0.003252), (-0.005, 0.0054, -0.003339), (-0.005, 0.005259, -0.003409), (-0.005, 0.005111, -0.003459), (-0.005, 0.004957, -0.00349), (-0.005, 0.0048, 0.0035), (-0.005, 0.006, 0.0023), (-0.005, 0.004957, 0.00349), (-0.005, 0.005111, 0.003459), (-0.005, 0.005259, 0.003409), (-0.005, 0.0054, 0.003339), (-0.005, 0.005531, 0.003252), (-0.005, 0.005649, 0.003149), (-0.005, 0.005752, 0.003031), (-0.005, 0.005839, 0.0029), (-0.005, 0.005909, 0.002759), (-0.005, 0.005959, 0.002611), (-0.005, 0.00599, 0.002457), (0.005, -0.006, -0.0023), (0.005, -0.0048, -0.0035), (0.005, -0.00599, -0.002457), (0.005, -0.005959, -0.002611), (0.005, -0.005909, -0.002759), (0.005, -0.005839, -0.0029), (0.005, -0.005752, -0.003031), (0.005, -0.005649, -0.003149), (0.005, -0.005531, -0.003252), (0.005, -0.0054, -0.003339), (0.005, -0.005259, -0.003409), (0.005, -0.005111, -0.003459), (0.005, -0.004957, -0.00349), (0.005, -0.0048, 0.0035), (0.005, -0.006, 0.0023), (0.005, -0.004957, 0.00349), (0.005, -0.005111, 0.003459), (0.005, -0.005259, 0.003409), (0.005, -0.0054, 0.003339), (0.005, -0.005531, 0.003252), (0.005, -0.005649, 0.003149), (0.005, -0.005752, 0.003031), (0.005, -0.005839, 0.0029), (0.005, -0.005909, 0.002759), (0.005, -0.005959, 0.002611), (0.005, -0.00599, 0.002457), (0.005, 0.0048, -0.0035), (0.005, 0.006, -0.0023), (0.005, 0.004957, -0.00349), (0.005, 0.005111, -0.003459), (0.005, 0.005259, -0.003409), (0.005, 0.0054, -0.003339), (0.005, 0.005531, -0.003252), (0.005, 0.005649, -0.003149), (0.005, 0.005752, -0.003031), (0.005, 0.005839, -0.0029), (0.005, 0.005909, -0.002759), (0.005, 0.005959, -0.002611), (0.005, 0.00599, -0.002457), (0.005, 0.006, 0.0023), (0.005, 0.0048, 0.0035), (0.005, 0.00599, 0.002457), (0.005, 0.005959, 0.002611), (0.005, 0.005909, 0.002759), (0.005, 0.005839, 0.0029), (0.005, 0.005752, 0.003031), (0.005, 0.005649, 0.003149), (0.005, 0.005531, 0.003252), (0.005, 0.0054, 0.003339), (0.005, 0.005259, 0.003409), (0.005, 0.005111, 0.003459), (0.005, 0.004957, 0.00349)], [], [(52, 66, 13, 1), (78, 80, 81, 82, 83, 84, 85, 86, 87, 88, 89, 90, 79, 91, 93, 94, 95, 96, 97, 98, 99, 100, 101, 102, 103, 92, 65, 67, 68, 69, 70, 71, 72, 73, 74, 75, 76, 77, 66, 52, 54, 55, 56, 57, 58, 59, 60, 61, 62, 63, 64, 53), (92, 39, 14, 65), (0, 2, 3, 4, 5, 6, 7, 8, 9, 10, 11, 12, 1, 13, 15, 16, 17, 18, 19, 20, 21, 22, 23, 24, 25, 14, 39, 41, 42, 43, 44, 45, 46, 47, 48, 49, 50, 51, 40, 26, 28, 29, 30, 31, 32, 33, 34, 35, 36, 37, 38, 27), (26, 40, 91, 79), (78, 27, 38, 80), (80, 38, 37, 81), (81, 37, 36, 82), (82, 36, 35, 83), (83, 35, 34, 84), (84, 34, 33, 85), (85, 33, 32, 86), (86, 32, 31, 87), (87, 31, 30, 88), (88, 30, 29, 89), (89, 29, 28, 90), (90, 28, 26, 79), (39, 92, 103, 41), (41, 103, 102, 42), (42, 102, 101, 43), (43, 101, 100, 44), (44, 100, 99, 45), (45, 99, 98, 46), (46, 98, 97, 47), (47, 97, 96, 48), (48, 96, 95, 49), (49, 95, 94, 50), (50, 94, 93, 51), (51, 93, 91, 40), (0, 53, 64, 2), (2, 64, 63, 3), (3, 63, 62, 4), (4, 62, 61, 5), (5, 61, 60, 6), (6, 60, 59, 7), (7, 59, 58, 8), (8, 58, 57, 9), (9, 57, 56, 10), (10, 56, 55, 11), (11, 55, 54, 12), (12, 54, 52, 1), (65, 14, 25, 67), (67, 25, 24, 68), (68, 24, 23, 69), (69, 23, 22, 70), (70, 22, 21, 71), (71, 21, 20, 72), (72, 20, 19, 73), (73, 19, 18, 74), (74, 18, 17, 75), (75, 17, 16, 76), (76, 16, 15, 77), (77, 15, 13, 66), (27, 78, 53, 0)])
_uv = me_cube_012.uv_layers.new(name='UVMap')
_uv.uv.foreach_set('vector', [0.4179, 0.75, 0.5821, 0.75, 0.5821, 1.0, 0.4179, 1.0, 0.375, 0.525, 0.3754, 0.5217, 0.3765, 0.5185, 0.3783, 0.5154, 0.3807, 0.5125, 0.3839, 0.5098, 0.3876, 0.5073, 0.3918, 0.5052, 0.3964, 0.5033, 0.4015, 0.5019, 0.4068, 0.5009, 0.4123, 0.5002, 0.4179, 0.5, 0.5821, 0.5, 0.5877, 0.5002, 0.5932, 0.5009, 0.5985, 0.5019, 0.6036, 0.5033, 0.6082, 0.5052, 0.6124, 0.5073, 0.6161, 0.5098, 0.6193, 0.5125, 0.6217, 0.5154, 0.6235, 0.5185, 0.6246, 0.5217, 0.625, 0.525, 0.625, 0.725, 0.6246, 0.7283, 0.6235, 0.7315, 0.6217, 0.7346, 0.6193, 0.7375, 0.6161, 0.7402, 0.6124, 0.7427, 0.6082, 0.7448, 0.6036, 0.7467, 0.5985, 0.7481, 0.5932, 0.7491, 0.5877, 0.7498, 0.5821, 0.75, 0.4179, 0.75, 0.4123, 0.7498, 0.4068, 0.7491, 0.4015, 0.7481, 0.3964, 0.7467, 0.3918, 0.7448, 0.3876, 0.7427, 0.3839, 0.7402, 0.3807, 0.7375, 0.3783, 0.7346, 0.3765, 0.7315, 0.3754, 0.7283, 0.375, 0.725, 0.625, 0.525, 0.875, 0.525, 0.875, 0.725, 0.625, 0.725, 0.375, 0.025, 0.3754, 0.02174, 0.3765, 0.01853, 0.3783, 0.01543, 0.3807, 0.0125, 0.3839, 0.009781, 0.3876, 0.007322, 0.3918, 0.005166, 0.3964, 0.003349, 0.4015, 0.001903, 0.4068, 0.0008518, 0.4123, 0.0002139, 0.4179, 0.0, 0.5821, 0.0, 0.5877, 0.0002139, 0.5932, 0.0008518, 0.5985, 0.001903, 0.6036, 0.003349, 0.6082, 0.005166, 0.6124, 0.007322, 0.6161, 0.009781, 0.6193, 0.0125, 0.6217, 0.01543, 0.6235, 0.01853, 0.6246, 0.02174, 0.625, 0.025, 0.625, 0.225, 0.6246, 0.2283, 0.6235, 0.2315, 0.6217, 0.2346, 0.6193, 0.2375, 0.6161, 0.2402, 0.6124, 0.2427, 0.6082, 0.2448, 0.6036, 0.2467, 0.5985, 0.2481, 0.5932, 0.2491, 0.5877, 0.2498, 0.5821, 0.25, 0.4179, 0.25, 0.4123, 0.2498, 0.4068, 0.2491, 0.4015, 0.2481, 0.3964, 0.2467, 0.3918, 0.2448, 0.3876, 0.2427, 0.3839, 0.2402, 0.3807, 0.2375, 0.3783, 0.2346, 0.3765, 0.2315, 0.3754, 0.2283, 0.375, 0.225, 0.4179, 0.25, 0.5821, 0.25, 0.5821, 0.5, 0.4179, 0.5, 0.375, 0.525, 0.125, 0.525, 0.125, 0.5217, 0.375, 0.5217, 0.375, 0.5217, 0.125, 0.5217, 0.125, 0.5185, 0.375, 0.5185, 0.375, 0.5185, 0.125, 0.5185, 0.125, 0.5154, 0.375, 0.5154, 0.375, 0.5154, 0.125, 0.5154, 0.125, 0.5125, 0.375, 0.5125, 0.375, 0.5125, 0.125, 0.5125, 0.125, 0.5098, 0.375, 0.5098, 0.375, 0.5098, 0.125, 0.5098, 0.125, 0.5, 0.375, 0.5, 0.375, 0.5, 0.375, 0.25, 0.3918, 0.25, 0.3918, 0.5, 0.3918, 0.5, 0.3918, 0.25, 0.3964, 0.25, 0.3964, 0.5, 0.3964, 0.5, 0.3964, 0.25, 0.4015, 0.25, 0.4015, 0.5, 0.4015, 0.5, 0.4015, 0.25, 0.4068, 0.25, 0.4068, 0.5, 0.4068, 0.5, 0.4068, 0.25, 0.4123, 0.25, 0.4123, 0.5, 0.4123, 0.5, 0.4123, 0.25, 0.4179, 0.25, 0.4179, 0.5, 0.875, 0.525, 0.625, 0.525, 0.625, 0.5217, 0.875, 0.5217, 0.875, 0.5217, 0.625, 0.5217, 0.625, 0.5185, 0.875, 0.5185, 0.875, 0.5185, 0.625, 0.5185, 0.625, 0.5154, 0.875, 0.5154, 0.875, 0.5154, 0.625, 0.5154, 0.625, 0.5125, 0.875, 0.5125, 0.875, 0.5125, 0.625, 0.5125, 0.625, 0.5098, 0.875, 0.5098, 0.875, 0.5098, 0.625, 0.5098, 0.625, 0.5, 0.875, 0.5, 0.625, 0.25, 0.625, 0.5, 0.6082, 0.5, 0.6082, 0.25, 0.6082, 0.25, 0.6082, 0.5, 0.6036, 0.5, 0.6036, 0.25, 0.6036, 0.25, 0.6036, 0.5, 0.5985, 0.5, 0.5985, 0.25, 0.5985, 0.25, 0.5985, 0.5, 0.5932, 0.5, 0.5932, 0.25, 0.5932, 0.25, 0.5932, 0.5, 0.5877, 0.5, 0.5877, 0.25, 0.5877, 0.25, 0.5877, 0.5, 0.5821, 0.5, 0.5821, 0.25, 0.125, 0.725, 0.375, 0.725, 0.375, 0.7283, 0.125, 0.7283, 0.125, 0.7283, 0.375, 0.7283, 0.375, 0.7315, 0.125, 0.7315, 0.125, 0.7315, 0.375, 0.7315, 0.375, 0.7346, 0.125, 0.7346, 0.125, 0.7346, 0.375, 0.7346, 0.375, 0.7375, 0.125, 0.7375, 0.125, 0.7375, 0.375, 0.7375, 0.375, 0.7402, 0.125, 0.7402, 0.125, 0.7402, 0.375, 0.7402, 0.375, 0.75, 0.125, 0.75, 0.375, 1.0, 0.375, 0.75, 0.3918, 0.75, 0.3918, 1.0, 0.3918, 1.0, 0.3918, 0.75, 0.3964, 0.75, 0.3964, 1.0, 0.3964, 1.0, 0.3964, 0.75, 0.4015, 0.75, 0.4015, 1.0, 0.4015, 1.0, 0.4015, 0.75, 0.4068, 0.75, 0.4068, 1.0, 0.4068, 1.0, 0.4068, 0.75, 0.4123, 0.75, 0.4123, 1.0, 0.4123, 1.0, 0.4123, 0.75, 0.4179, 0.75, 0.4179, 1.0, 0.625, 0.725, 0.875, 0.725, 0.875, 0.7283, 0.625, 0.7283, 0.625, 0.7283, 0.875, 0.7283, 0.875, 0.7315, 0.625, 0.7315, 0.625, 0.7315, 0.875, 0.7315, 0.875, 0.7346, 0.625, 0.7346, 0.625, 0.7346, 0.875, 0.7346, 0.875, 0.7375, 0.625, 0.7375, 0.625, 0.7375, 0.875, 0.7375, 0.875, 0.7402, 0.625, 0.7402, 0.625, 0.7402, 0.875, 0.7402, 0.875, 0.75, 0.625, 0.75, 0.625, 0.75, 0.625, 1.0, 0.6082, 1.0, 0.6082, 0.75, 0.6082, 0.75, 0.6082, 1.0, 0.6036, 1.0, 0.6036, 0.75, 0.6036, 0.75, 0.6036, 1.0, 0.5985, 1.0, 0.5985, 0.75, 0.5985, 0.75, 0.5985, 1.0, 0.5932, 1.0, 0.5932, 0.75, 0.5932, 0.75, 0.5932, 1.0, 0.5877, 1.0, 0.5877, 0.75, 0.5877, 0.75, 0.5877, 1.0, 0.5821, 1.0, 0.5821, 0.75, 0.125, 0.525, 0.375, 0.525, 0.375, 0.725, 0.125, 0.725])
me_cube_012.update()

# ---- objects
ob_cuerpo_principal = bpy.data.objects.new('Cuerpo Principal', me_cube)
ob_tapa_base = bpy.data.objects.new('Tapa Base', me_plane)
ob_tapa_marco = bpy.data.objects.new('Tapa Marco', me_cube_001)
ob_tapa_clavija_01 = bpy.data.objects.new('Tapa Clavija 01', me_cube_004)
ob_tapa_clavija_03 = bpy.data.objects.new('Tapa Clavija 03', me_cube_006)
ob_tapa_clavija_02 = bpy.data.objects.new('Tapa Clavija 02', me_cube_008)
ob_tapa_clavija_04 = bpy.data.objects.new('Tapa Clavija 04', me_cube_009)
ob_cylinder = bpy.data.objects.new('Cylinder', me_cylinder)
ob_cylinder_001 = bpy.data.objects.new('Cylinder.001', me_cylinder_001)
ob_cube = bpy.data.objects.new('Cube', me_cube_012)

# ---- transforms, parenting, visibility, modifiers, constraints
ob_cuerpo_principal.location = (-3.764e-05, 0.005181, 0.01545)
ob_cuerpo_principal.lock_rotations_4d = False
ob_cuerpo_principal.empty_display_type = 'ARROWS'
ob_cuerpo_principal.lineart.crease_threshold = 0.0
ob_tapa_base.location = (0.0, 0.0, 0.0)
ob_tapa_marco.location = (0.0, 0.0, 0.0)
ob_tapa_clavija_01.location = (0.0, 0.0, 0.0)
ob_tapa_clavija_03.location = (0.0249, 0.0506, 0.0034)
ob_tapa_clavija_03.scale = (1.0, 1.0, 1.0)
ob_tapa_clavija_02.location = (0.0, 0.0, 0.0)
ob_tapa_clavija_04.location = (0.0, -0.02954, 0.0)
ob_cylinder.location = (0.02566, -0.004, 0.014)
ob_cylinder.scale = (0.5, 1.2, 1.2)
ob_cylinder_001.location = (0.02566, 0.003, 0.014)
ob_cylinder_001.scale = (0.5, 0.4, 0.4)
ob_cube.location = (-0.025, 0.0, 0.012)

# ---- collection membership
scene.collection.objects.link(ob_cuerpo_principal)
scene.collection.objects.link(ob_tapa_base)
scene.collection.objects.link(ob_tapa_marco)
scene.collection.objects.link(ob_tapa_clavija_01)
scene.collection.objects.link(ob_tapa_clavija_03)
scene.collection.objects.link(ob_tapa_clavija_02)
scene.collection.objects.link(ob_tapa_clavija_04)
scene.collection.objects.link(ob_cylinder)
scene.collection.objects.link(ob_cylinder_001)
scene.collection.objects.link(ob_cube)

# ---- scene / render settings (as saved in the file)
scene.frame_start = 1; scene.frame_end = 250; scene.frame_set(4)
scene.render.engine = 'BLENDER_EEVEE_NEXT'
scene.cycles.sampling_pattern = 'TABULATED_SOBOL'
scene.view_settings.view_transform = 'Filmic'
bpy.context.view_layer.update()

# ---- added for rendering (the .blend has no active camera and no usable light): camera, sun
cam_auto = bpy.data.cameras.new('AutoCamera')
cam_auto.lens = 50.0
cam_auto.sensor_width = 36.0
cam_auto.clip_end = 1000.0
ob_auto_camera = bpy.data.objects.new('AutoCamera', cam_auto)
scene.collection.objects.link(ob_auto_camera)
ob_auto_camera.location = (0.185373, -0.197054, 0.158036)
ob_auto_camera.rotation_euler = (1.09748, -7.21219e-08, 0.694738)
scene.camera = ob_auto_camera
light_auto_sun = bpy.data.lights.new('AutoSun', 'SUN')
light_auto_sun.energy = 3.0
light_auto_sun.angle = 0.0523599
ob_auto_sun = bpy.data.objects.new('AutoSun', light_auto_sun)
scene.collection.objects.link(ob_auto_sun)
ob_auto_sun.rotation_euler = (0.872665, 0.174533, 0.523599)
bpy.context.view_layer.update()

